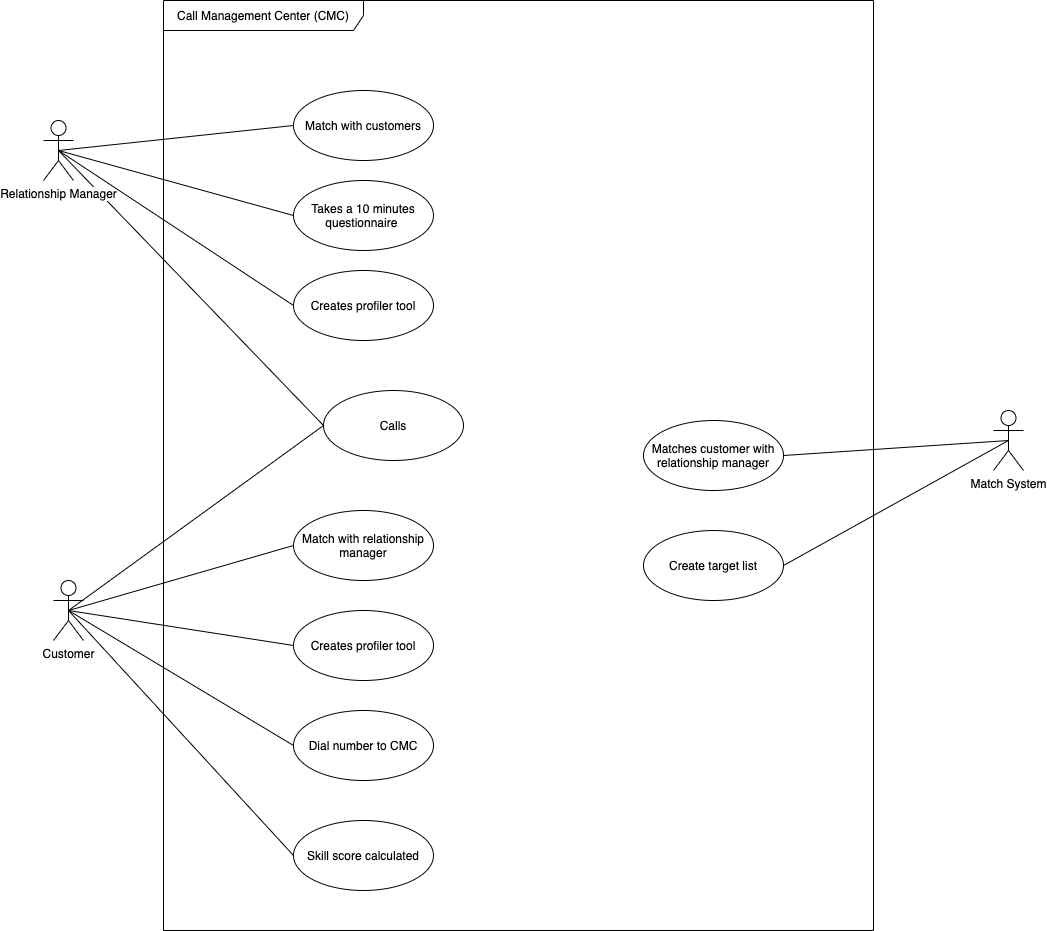

The diagram above was exported from draw.io. Its source (the exported page's mxGraphModel, read from the mxfile embedded in the PNG):
<mxGraphModel dx="1892" dy="894" grid="1" gridSize="10" guides="1" tooltips="1" connect="1" arrows="1" fold="1" page="1" pageScale="1" pageWidth="1169" pageHeight="827" math="0" shadow="0">
  <root>
    <mxCell id="0" />
    <mxCell id="1" parent="0" />
    <mxCell id="pQeloTZ08i5lZrdEsEpX-3" style="edgeStyle=none;rounded=0;orthogonalLoop=1;jettySize=auto;html=1;exitX=0.5;exitY=0.5;exitDx=0;exitDy=0;exitPerimeter=0;entryX=0;entryY=0.5;entryDx=0;entryDy=0;endArrow=none;endFill=0;" edge="1" parent="1" source="lWBLaUGXc2BhUyl83Iju-6" target="pQeloTZ08i5lZrdEsEpX-1">
      <mxGeometry relative="1" as="geometry" />
    </mxCell>
    <mxCell id="lWBLaUGXc2BhUyl83Iju-6" value="Relationship Manager" style="shape=umlActor;verticalLabelPosition=bottom;labelBackgroundColor=#ffffff;verticalAlign=top;html=1;" parent="1" vertex="1">
      <mxGeometry x="80" y="180" width="30" height="60" as="geometry" />
    </mxCell>
    <mxCell id="lWBLaUGXc2BhUyl83Iju-7" value="&lt;span&gt;Call Management Center (CMC)&lt;/span&gt;" style="shape=umlFrame;whiteSpace=wrap;html=1;width=200;height=30;" parent="1" vertex="1">
      <mxGeometry x="200" y="60" width="710" height="930" as="geometry" />
    </mxCell>
    <mxCell id="pQeloTZ08i5lZrdEsEpX-2" style="rounded=0;orthogonalLoop=1;jettySize=auto;html=1;exitX=0.5;exitY=0.5;exitDx=0;exitDy=0;exitPerimeter=0;entryX=0;entryY=0.5;entryDx=0;entryDy=0;endArrow=none;endFill=0;" edge="1" parent="1" source="lWBLaUGXc2BhUyl83Iju-8" target="pQeloTZ08i5lZrdEsEpX-1">
      <mxGeometry relative="1" as="geometry" />
    </mxCell>
    <mxCell id="lWBLaUGXc2BhUyl83Iju-8" value="Customer" style="shape=umlActor;verticalLabelPosition=bottom;labelBackgroundColor=#ffffff;verticalAlign=top;html=1;" parent="1" vertex="1">
      <mxGeometry x="90" y="640" width="30" height="60" as="geometry" />
    </mxCell>
    <mxCell id="lWBLaUGXc2BhUyl83Iju-11" style="rounded=0;orthogonalLoop=1;jettySize=auto;html=1;endArrow=none;endFill=0;exitX=0.5;exitY=0.5;exitDx=0;exitDy=0;exitPerimeter=0;entryX=0;entryY=0.5;entryDx=0;entryDy=0;" parent="1" source="lWBLaUGXc2BhUyl83Iju-8" target="lWBLaUGXc2BhUyl83Iju-29" edge="1">
      <mxGeometry relative="1" as="geometry">
        <mxPoint x="130" y="350" as="sourcePoint" />
        <mxPoint x="480.69785714585487" y="627.3070616879711" as="targetPoint" />
      </mxGeometry>
    </mxCell>
    <mxCell id="lWBLaUGXc2BhUyl83Iju-14" style="rounded=0;orthogonalLoop=1;jettySize=auto;html=1;endArrow=none;endFill=0;exitX=0.5;exitY=0.5;exitDx=0;exitDy=0;exitPerimeter=0;entryX=0;entryY=0.5;entryDx=0;entryDy=0;" parent="1" source="lWBLaUGXc2BhUyl83Iju-6" target="lWBLaUGXc2BhUyl83Iju-26" edge="1">
      <mxGeometry relative="1" as="geometry">
        <mxPoint x="130" y="199.41" as="sourcePoint" />
        <mxPoint x="420" y="199.40999999999997" as="targetPoint" />
      </mxGeometry>
    </mxCell>
    <mxCell id="lWBLaUGXc2BhUyl83Iju-15" style="rounded=0;orthogonalLoop=1;jettySize=auto;html=1;endArrow=none;endFill=0;entryX=0;entryY=0.5;entryDx=0;entryDy=0;" parent="1" target="lWBLaUGXc2BhUyl83Iju-30" edge="1">
      <mxGeometry relative="1" as="geometry">
        <mxPoint x="105" y="670" as="sourcePoint" />
        <mxPoint x="480" y="720" as="targetPoint" />
      </mxGeometry>
    </mxCell>
    <mxCell id="lWBLaUGXc2BhUyl83Iju-18" style="rounded=0;orthogonalLoop=1;jettySize=auto;html=1;endArrow=none;endFill=0;exitX=0.5;exitY=0.5;exitDx=0;exitDy=0;exitPerimeter=0;entryX=0;entryY=0.5;entryDx=0;entryDy=0;" parent="1" source="lWBLaUGXc2BhUyl83Iju-6" target="lWBLaUGXc2BhUyl83Iju-27" edge="1">
      <mxGeometry relative="1" as="geometry">
        <mxPoint x="140" y="249.41000000000008" as="sourcePoint" />
        <mxPoint x="440" y="320" as="targetPoint" />
      </mxGeometry>
    </mxCell>
    <mxCell id="lWBLaUGXc2BhUyl83Iju-40" style="rounded=0;orthogonalLoop=1;jettySize=auto;html=1;exitX=0.5;exitY=0.5;exitDx=0;exitDy=0;exitPerimeter=0;entryX=1;entryY=0.5;entryDx=0;entryDy=0;endArrow=none;endFill=0;" parent="1" source="lWBLaUGXc2BhUyl83Iju-19" target="lWBLaUGXc2BhUyl83Iju-36" edge="1">
      <mxGeometry relative="1" as="geometry" />
    </mxCell>
    <mxCell id="lWBLaUGXc2BhUyl83Iju-43" style="edgeStyle=none;rounded=0;orthogonalLoop=1;jettySize=auto;html=1;exitX=0.5;exitY=0.5;exitDx=0;exitDy=0;exitPerimeter=0;entryX=1;entryY=0.5;entryDx=0;entryDy=0;endArrow=none;endFill=0;" parent="1" source="lWBLaUGXc2BhUyl83Iju-19" target="lWBLaUGXc2BhUyl83Iju-39" edge="1">
      <mxGeometry relative="1" as="geometry" />
    </mxCell>
    <mxCell id="lWBLaUGXc2BhUyl83Iju-19" value="Match System" style="shape=umlActor;verticalLabelPosition=bottom;labelBackgroundColor=#ffffff;verticalAlign=top;html=1;" parent="1" vertex="1">
      <mxGeometry x="1030" y="470" width="30" height="60" as="geometry" />
    </mxCell>
    <mxCell id="lWBLaUGXc2BhUyl83Iju-20" style="rounded=0;orthogonalLoop=1;jettySize=auto;html=1;endArrow=none;endFill=0;exitX=0.5;exitY=0.5;exitDx=0;exitDy=0;exitPerimeter=0;entryX=0;entryY=0.5;entryDx=0;entryDy=0;" parent="1" source="lWBLaUGXc2BhUyl83Iju-8" target="lWBLaUGXc2BhUyl83Iju-31" edge="1">
      <mxGeometry relative="1" as="geometry">
        <mxPoint x="115" y="680" as="sourcePoint" />
        <mxPoint x="480" y="810" as="targetPoint" />
      </mxGeometry>
    </mxCell>
    <mxCell id="lWBLaUGXc2BhUyl83Iju-23" value="" style="endArrow=none;html=1;fontSize=16;entryX=0.5;entryY=0.5;entryDx=0;entryDy=0;entryPerimeter=0;exitX=0;exitY=0.5;exitDx=0;exitDy=0;" parent="1" source="lWBLaUGXc2BhUyl83Iju-32" target="lWBLaUGXc2BhUyl83Iju-8" edge="1">
      <mxGeometry width="50" height="50" relative="1" as="geometry">
        <mxPoint x="490" y="920" as="sourcePoint" />
        <mxPoint x="60" y="770" as="targetPoint" />
      </mxGeometry>
    </mxCell>
    <mxCell id="lWBLaUGXc2BhUyl83Iju-26" value="Match with customers" style="ellipse;whiteSpace=wrap;html=1;" parent="1" vertex="1">
      <mxGeometry x="330" y="150" width="140" height="70" as="geometry" />
    </mxCell>
    <mxCell id="lWBLaUGXc2BhUyl83Iju-27" value="Takes a 10 minutes questionnaire&amp;nbsp;" style="ellipse;whiteSpace=wrap;html=1;" parent="1" vertex="1">
      <mxGeometry x="330" y="240" width="140" height="70" as="geometry" />
    </mxCell>
    <mxCell id="lWBLaUGXc2BhUyl83Iju-29" value="Match with relationship manager" style="ellipse;whiteSpace=wrap;html=1;" parent="1" vertex="1">
      <mxGeometry x="330" y="570" width="140" height="70" as="geometry" />
    </mxCell>
    <mxCell id="lWBLaUGXc2BhUyl83Iju-30" value="Creates profiler tool" style="ellipse;whiteSpace=wrap;html=1;" parent="1" vertex="1">
      <mxGeometry x="330" y="670" width="140" height="70" as="geometry" />
    </mxCell>
    <mxCell id="lWBLaUGXc2BhUyl83Iju-31" value="Dial number to CMC" style="ellipse;whiteSpace=wrap;html=1;" parent="1" vertex="1">
      <mxGeometry x="330" y="770" width="140" height="70" as="geometry" />
    </mxCell>
    <mxCell id="lWBLaUGXc2BhUyl83Iju-32" value="Skill score calculated" style="ellipse;whiteSpace=wrap;html=1;" parent="1" vertex="1">
      <mxGeometry x="330" y="880" width="140" height="70" as="geometry" />
    </mxCell>
    <mxCell id="lWBLaUGXc2BhUyl83Iju-33" value="Creates profiler tool" style="ellipse;whiteSpace=wrap;html=1;" parent="1" vertex="1">
      <mxGeometry x="330" y="330" width="140" height="70" as="geometry" />
    </mxCell>
    <mxCell id="lWBLaUGXc2BhUyl83Iju-34" style="rounded=0;orthogonalLoop=1;jettySize=auto;html=1;endArrow=none;endFill=0;exitX=0.5;exitY=0.5;exitDx=0;exitDy=0;exitPerimeter=0;entryX=0;entryY=0.5;entryDx=0;entryDy=0;" parent="1" source="lWBLaUGXc2BhUyl83Iju-6" target="lWBLaUGXc2BhUyl83Iju-33" edge="1">
      <mxGeometry relative="1" as="geometry">
        <mxPoint x="110" y="240" as="sourcePoint" />
        <mxPoint x="445" y="355" as="targetPoint" />
      </mxGeometry>
    </mxCell>
    <mxCell id="lWBLaUGXc2BhUyl83Iju-36" value="Matches customer with relationship manager" style="ellipse;whiteSpace=wrap;html=1;" parent="1" vertex="1">
      <mxGeometry x="680" y="480" width="140" height="70" as="geometry" />
    </mxCell>
    <mxCell id="lWBLaUGXc2BhUyl83Iju-39" value="Create target list" style="ellipse;whiteSpace=wrap;html=1;" parent="1" vertex="1">
      <mxGeometry x="680" y="590" width="140" height="70" as="geometry" />
    </mxCell>
    <mxCell id="pQeloTZ08i5lZrdEsEpX-1" value="Calls" style="ellipse;whiteSpace=wrap;html=1;" vertex="1" parent="1">
      <mxGeometry x="360" y="450" width="140" height="70" as="geometry" />
    </mxCell>
  </root>
</mxGraphModel>